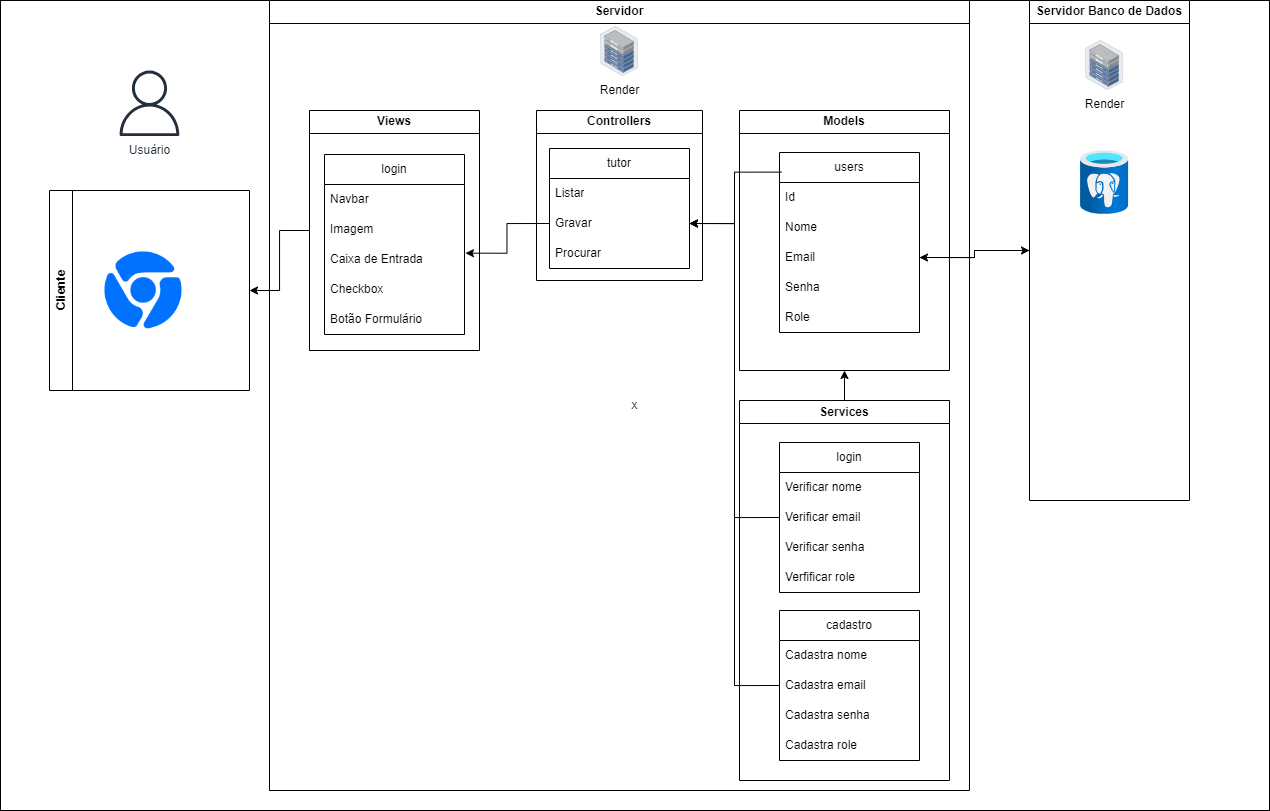

The diagram above was exported from draw.io. Its source (the exported page's mxGraphModel, read from the mxfile embedded in the PNG):
<mxGraphModel dx="2641" dy="698" grid="1" gridSize="10" guides="1" tooltips="1" connect="1" arrows="1" fold="1" page="1" pageScale="1" pageWidth="850" pageHeight="1100" math="0" shadow="0">
  <root>
    <mxCell id="0" />
    <mxCell id="1" parent="0" />
    <mxCell id="iYa8q4h75OvwU4TbAJuc-1" value="x" style="rounded=0;whiteSpace=wrap;html=1;" parent="1" vertex="1">
      <mxGeometry x="-259" y="60" width="1269" height="810" as="geometry" />
    </mxCell>
    <mxCell id="iYa8q4h75OvwU4TbAJuc-2" value="Controllers" style="swimlane;whiteSpace=wrap;html=1;" parent="1" vertex="1">
      <mxGeometry x="277" y="170" width="166" height="170" as="geometry" />
    </mxCell>
    <mxCell id="iYa8q4h75OvwU4TbAJuc-3" value="tutor" style="swimlane;fontStyle=0;childLayout=stackLayout;horizontal=1;startSize=30;horizontalStack=0;resizeParent=1;resizeParentMax=0;resizeLast=0;collapsible=1;marginBottom=0;whiteSpace=wrap;html=1;" parent="iYa8q4h75OvwU4TbAJuc-2" vertex="1">
      <mxGeometry x="13" y="38" width="140" height="120" as="geometry" />
    </mxCell>
    <mxCell id="iYa8q4h75OvwU4TbAJuc-4" value="Listar" style="text;strokeColor=none;fillColor=none;align=left;verticalAlign=middle;spacingLeft=4;spacingRight=4;overflow=hidden;points=[[0,0.5],[1,0.5]];portConstraint=eastwest;rotatable=0;whiteSpace=wrap;html=1;" parent="iYa8q4h75OvwU4TbAJuc-3" vertex="1">
      <mxGeometry y="30" width="140" height="30" as="geometry" />
    </mxCell>
    <mxCell id="iYa8q4h75OvwU4TbAJuc-5" value="Gravar" style="text;strokeColor=none;fillColor=none;align=left;verticalAlign=middle;spacingLeft=4;spacingRight=4;overflow=hidden;points=[[0,0.5],[1,0.5]];portConstraint=eastwest;rotatable=0;whiteSpace=wrap;html=1;" parent="iYa8q4h75OvwU4TbAJuc-3" vertex="1">
      <mxGeometry y="60" width="140" height="30" as="geometry" />
    </mxCell>
    <mxCell id="iYa8q4h75OvwU4TbAJuc-6" value="Procurar" style="text;strokeColor=none;fillColor=none;align=left;verticalAlign=middle;spacingLeft=4;spacingRight=4;overflow=hidden;points=[[0,0.5],[1,0.5]];portConstraint=eastwest;rotatable=0;whiteSpace=wrap;html=1;" parent="iYa8q4h75OvwU4TbAJuc-3" vertex="1">
      <mxGeometry y="90" width="140" height="30" as="geometry" />
    </mxCell>
    <mxCell id="iYa8q4h75OvwU4TbAJuc-7" value="Models" style="swimlane;whiteSpace=wrap;html=1;startSize=23;" parent="1" vertex="1">
      <mxGeometry x="480" y="170" width="210" height="260" as="geometry" />
    </mxCell>
    <mxCell id="iYa8q4h75OvwU4TbAJuc-8" value="users" style="swimlane;fontStyle=0;childLayout=stackLayout;horizontal=1;startSize=30;horizontalStack=0;resizeParent=1;resizeParentMax=0;resizeLast=0;collapsible=1;marginBottom=0;whiteSpace=wrap;html=1;" parent="iYa8q4h75OvwU4TbAJuc-7" vertex="1">
      <mxGeometry x="40" y="42" width="140" height="180" as="geometry" />
    </mxCell>
    <mxCell id="iYa8q4h75OvwU4TbAJuc-9" value="Id" style="text;strokeColor=none;fillColor=none;align=left;verticalAlign=middle;spacingLeft=4;spacingRight=4;overflow=hidden;points=[[0,0.5],[1,0.5]];portConstraint=eastwest;rotatable=0;whiteSpace=wrap;html=1;" parent="iYa8q4h75OvwU4TbAJuc-8" vertex="1">
      <mxGeometry y="30" width="140" height="30" as="geometry" />
    </mxCell>
    <mxCell id="iYa8q4h75OvwU4TbAJuc-10" value="Nome" style="text;strokeColor=none;fillColor=none;align=left;verticalAlign=middle;spacingLeft=4;spacingRight=4;overflow=hidden;points=[[0,0.5],[1,0.5]];portConstraint=eastwest;rotatable=0;whiteSpace=wrap;html=1;" parent="iYa8q4h75OvwU4TbAJuc-8" vertex="1">
      <mxGeometry y="60" width="140" height="30" as="geometry" />
    </mxCell>
    <mxCell id="iYa8q4h75OvwU4TbAJuc-11" value="Email" style="text;strokeColor=none;fillColor=none;align=left;verticalAlign=middle;spacingLeft=4;spacingRight=4;overflow=hidden;points=[[0,0.5],[1,0.5]];portConstraint=eastwest;rotatable=0;whiteSpace=wrap;html=1;" parent="iYa8q4h75OvwU4TbAJuc-8" vertex="1">
      <mxGeometry y="90" width="140" height="30" as="geometry" />
    </mxCell>
    <mxCell id="iYa8q4h75OvwU4TbAJuc-12" value="Senha" style="text;strokeColor=none;fillColor=none;align=left;verticalAlign=middle;spacingLeft=4;spacingRight=4;overflow=hidden;points=[[0,0.5],[1,0.5]];portConstraint=eastwest;rotatable=0;whiteSpace=wrap;html=1;" parent="iYa8q4h75OvwU4TbAJuc-8" vertex="1">
      <mxGeometry y="120" width="140" height="30" as="geometry" />
    </mxCell>
    <mxCell id="iYa8q4h75OvwU4TbAJuc-13" value="Role" style="text;strokeColor=none;fillColor=none;align=left;verticalAlign=middle;spacingLeft=4;spacingRight=4;overflow=hidden;points=[[0,0.5],[1,0.5]];portConstraint=eastwest;rotatable=0;whiteSpace=wrap;html=1;" parent="iYa8q4h75OvwU4TbAJuc-8" vertex="1">
      <mxGeometry y="150" width="140" height="30" as="geometry" />
    </mxCell>
    <mxCell id="x4vt9ghfC7_q_qUPKf-k-3" style="edgeStyle=orthogonalEdgeStyle;rounded=0;orthogonalLoop=1;jettySize=auto;html=1;exitX=0;exitY=0.5;exitDx=0;exitDy=0;entryX=1;entryY=0.5;entryDx=0;entryDy=0;" parent="1" source="iYa8q4h75OvwU4TbAJuc-15" target="iYa8q4h75OvwU4TbAJuc-11" edge="1">
      <mxGeometry relative="1" as="geometry" />
    </mxCell>
    <mxCell id="iYa8q4h75OvwU4TbAJuc-15" value="Servidor Banco de Dados" style="swimlane;whiteSpace=wrap;html=1;" parent="1" vertex="1">
      <mxGeometry x="770" y="60" width="160" height="500" as="geometry" />
    </mxCell>
    <mxCell id="iYa8q4h75OvwU4TbAJuc-16" value="" style="image;aspect=fixed;html=1;points=[];align=center;fontSize=12;image=img/lib/azure2/databases/Azure_Database_PostgreSQL_Server.svg;" parent="iYa8q4h75OvwU4TbAJuc-15" vertex="1">
      <mxGeometry x="51.1" y="150" width="48" height="64" as="geometry" />
    </mxCell>
    <mxCell id="iYa8q4h75OvwU4TbAJuc-17" value="Render" style="image;points=[];aspect=fixed;html=1;align=center;shadow=0;dashed=0;image=img/lib/allied_telesis/storage/Datacenter_Server_Half_Rack_ToR.svg;" parent="iYa8q4h75OvwU4TbAJuc-15" vertex="1">
      <mxGeometry x="56" y="40" width="38.2" height="49.63" as="geometry" />
    </mxCell>
    <mxCell id="iYa8q4h75OvwU4TbAJuc-18" value="Usuário" style="sketch=0;outlineConnect=0;fontColor=#232F3E;gradientColor=none;fillColor=#232F3D;strokeColor=none;dashed=0;verticalLabelPosition=bottom;verticalAlign=top;align=center;html=1;fontSize=12;fontStyle=0;aspect=fixed;pointerEvents=1;shape=mxgraph.aws4.user;" parent="1" vertex="1">
      <mxGeometry x="-142.81" y="130" width="65.62" height="65.62" as="geometry" />
    </mxCell>
    <mxCell id="iYa8q4h75OvwU4TbAJuc-19" value="Servidor" style="swimlane;whiteSpace=wrap;html=1;" parent="1" vertex="1">
      <mxGeometry x="10" y="60" width="700" height="790" as="geometry" />
    </mxCell>
    <mxCell id="iYa8q4h75OvwU4TbAJuc-20" value="Render" style="image;points=[];aspect=fixed;html=1;align=center;shadow=0;dashed=0;image=img/lib/allied_telesis/storage/Datacenter_Server_Half_Rack_ToR.svg;" parent="iYa8q4h75OvwU4TbAJuc-19" vertex="1">
      <mxGeometry x="330.9" y="25.990000000000002" width="38.2" height="49.63" as="geometry" />
    </mxCell>
    <mxCell id="iYa8q4h75OvwU4TbAJuc-21" value="Views" style="swimlane;whiteSpace=wrap;html=1;startSize=23;" parent="iYa8q4h75OvwU4TbAJuc-19" vertex="1">
      <mxGeometry x="40" y="110" width="170" height="240" as="geometry" />
    </mxCell>
    <mxCell id="iYa8q4h75OvwU4TbAJuc-28" value="login" style="swimlane;fontStyle=0;childLayout=stackLayout;horizontal=1;startSize=30;horizontalStack=0;resizeParent=1;resizeParentMax=0;resizeLast=0;collapsible=1;marginBottom=0;whiteSpace=wrap;html=1;" parent="iYa8q4h75OvwU4TbAJuc-21" vertex="1">
      <mxGeometry x="15" y="44" width="140" height="180" as="geometry" />
    </mxCell>
    <mxCell id="iYa8q4h75OvwU4TbAJuc-29" value="Navbar" style="text;strokeColor=none;fillColor=none;align=left;verticalAlign=middle;spacingLeft=4;spacingRight=4;overflow=hidden;points=[[0,0.5],[1,0.5]];portConstraint=eastwest;rotatable=0;whiteSpace=wrap;html=1;" parent="iYa8q4h75OvwU4TbAJuc-28" vertex="1">
      <mxGeometry y="30" width="140" height="30" as="geometry" />
    </mxCell>
    <mxCell id="iYa8q4h75OvwU4TbAJuc-30" value="Imagem" style="text;strokeColor=none;fillColor=none;align=left;verticalAlign=middle;spacingLeft=4;spacingRight=4;overflow=hidden;points=[[0,0.5],[1,0.5]];portConstraint=eastwest;rotatable=0;whiteSpace=wrap;html=1;" parent="iYa8q4h75OvwU4TbAJuc-28" vertex="1">
      <mxGeometry y="60" width="140" height="30" as="geometry" />
    </mxCell>
    <mxCell id="iYa8q4h75OvwU4TbAJuc-31" value="Caixa de Entrada" style="text;strokeColor=none;fillColor=none;align=left;verticalAlign=middle;spacingLeft=4;spacingRight=4;overflow=hidden;points=[[0,0.5],[1,0.5]];portConstraint=eastwest;rotatable=0;whiteSpace=wrap;html=1;" parent="iYa8q4h75OvwU4TbAJuc-28" vertex="1">
      <mxGeometry y="90" width="140" height="30" as="geometry" />
    </mxCell>
    <mxCell id="iYa8q4h75OvwU4TbAJuc-32" value="Checkbox" style="text;strokeColor=none;fillColor=none;align=left;verticalAlign=middle;spacingLeft=4;spacingRight=4;overflow=hidden;points=[[0,0.5],[1,0.5]];portConstraint=eastwest;rotatable=0;whiteSpace=wrap;html=1;" parent="iYa8q4h75OvwU4TbAJuc-28" vertex="1">
      <mxGeometry y="120" width="140" height="30" as="geometry" />
    </mxCell>
    <mxCell id="iYa8q4h75OvwU4TbAJuc-33" value="Botão Formulário" style="text;strokeColor=none;fillColor=none;align=left;verticalAlign=middle;spacingLeft=4;spacingRight=4;overflow=hidden;points=[[0,0.5],[1,0.5]];portConstraint=eastwest;rotatable=0;whiteSpace=wrap;html=1;" parent="iYa8q4h75OvwU4TbAJuc-28" vertex="1">
      <mxGeometry y="150" width="140" height="30" as="geometry" />
    </mxCell>
    <mxCell id="iYa8q4h75OvwU4TbAJuc-34" value="" style="shape=image;html=1;verticalAlign=top;verticalLabelPosition=bottom;labelBackgroundColor=#ffffff;imageAspect=0;aspect=fixed;image=https://cdn2.iconfinder.com/data/icons/social-media-and-payment/64/-36-128.png" parent="1" vertex="1">
      <mxGeometry x="-160" y="306" width="88" height="88" as="geometry" />
    </mxCell>
    <mxCell id="iYa8q4h75OvwU4TbAJuc-35" value="Cliente" style="swimlane;horizontal=0;whiteSpace=wrap;html=1;" parent="1" vertex="1">
      <mxGeometry x="-210" y="250" width="200" height="200" as="geometry" />
    </mxCell>
    <mxCell id="iYa8q4h75OvwU4TbAJuc-42" style="edgeStyle=orthogonalEdgeStyle;rounded=0;orthogonalLoop=1;jettySize=auto;html=1;exitX=0;exitY=0.5;exitDx=0;exitDy=0;entryX=1;entryY=0.5;entryDx=0;entryDy=0;" parent="1" source="iYa8q4h75OvwU4TbAJuc-21" target="iYa8q4h75OvwU4TbAJuc-35" edge="1">
      <mxGeometry relative="1" as="geometry" />
    </mxCell>
    <mxCell id="EpT4xEknGdJhAbOtzbEU-1" style="edgeStyle=orthogonalEdgeStyle;rounded=0;orthogonalLoop=1;jettySize=auto;html=1;exitX=0;exitY=0.5;exitDx=0;exitDy=0;entryX=1.007;entryY=0.289;entryDx=0;entryDy=0;entryPerimeter=0;" parent="1" source="iYa8q4h75OvwU4TbAJuc-5" target="iYa8q4h75OvwU4TbAJuc-31" edge="1">
      <mxGeometry relative="1" as="geometry" />
    </mxCell>
    <mxCell id="qsnfgtbb21YHwTISaHYY-9" style="edgeStyle=orthogonalEdgeStyle;rounded=0;orthogonalLoop=1;jettySize=auto;html=1;entryX=0.5;entryY=1;entryDx=0;entryDy=0;" parent="1" source="EpT4xEknGdJhAbOtzbEU-2" target="iYa8q4h75OvwU4TbAJuc-7" edge="1">
      <mxGeometry relative="1" as="geometry" />
    </mxCell>
    <mxCell id="EpT4xEknGdJhAbOtzbEU-2" value="Services" style="swimlane;whiteSpace=wrap;html=1;startSize=23;" parent="1" vertex="1">
      <mxGeometry x="480" y="460" width="210" height="380" as="geometry" />
    </mxCell>
    <mxCell id="EpT4xEknGdJhAbOtzbEU-3" value="login" style="swimlane;fontStyle=0;childLayout=stackLayout;horizontal=1;startSize=30;horizontalStack=0;resizeParent=1;resizeParentMax=0;resizeLast=0;collapsible=1;marginBottom=0;whiteSpace=wrap;html=1;" parent="EpT4xEknGdJhAbOtzbEU-2" vertex="1">
      <mxGeometry x="40" y="42" width="140" height="150" as="geometry" />
    </mxCell>
    <mxCell id="EpT4xEknGdJhAbOtzbEU-4" value="Verificar nome" style="text;strokeColor=none;fillColor=none;align=left;verticalAlign=middle;spacingLeft=4;spacingRight=4;overflow=hidden;points=[[0,0.5],[1,0.5]];portConstraint=eastwest;rotatable=0;whiteSpace=wrap;html=1;" parent="EpT4xEknGdJhAbOtzbEU-3" vertex="1">
      <mxGeometry y="30" width="140" height="30" as="geometry" />
    </mxCell>
    <mxCell id="EpT4xEknGdJhAbOtzbEU-19" value="Verificar email" style="text;strokeColor=none;fillColor=none;align=left;verticalAlign=middle;spacingLeft=4;spacingRight=4;overflow=hidden;points=[[0,0.5],[1,0.5]];portConstraint=eastwest;rotatable=0;whiteSpace=wrap;html=1;" parent="EpT4xEknGdJhAbOtzbEU-3" vertex="1">
      <mxGeometry y="60" width="140" height="30" as="geometry" />
    </mxCell>
    <mxCell id="EpT4xEknGdJhAbOtzbEU-5" value="Verificar senha&amp;nbsp;" style="text;strokeColor=none;fillColor=none;align=left;verticalAlign=middle;spacingLeft=4;spacingRight=4;overflow=hidden;points=[[0,0.5],[1,0.5]];portConstraint=eastwest;rotatable=0;whiteSpace=wrap;html=1;" parent="EpT4xEknGdJhAbOtzbEU-3" vertex="1">
      <mxGeometry y="90" width="140" height="30" as="geometry" />
    </mxCell>
    <mxCell id="EpT4xEknGdJhAbOtzbEU-6" value="Verfificar role" style="text;strokeColor=none;fillColor=none;align=left;verticalAlign=middle;spacingLeft=4;spacingRight=4;overflow=hidden;points=[[0,0.5],[1,0.5]];portConstraint=eastwest;rotatable=0;whiteSpace=wrap;html=1;" parent="EpT4xEknGdJhAbOtzbEU-3" vertex="1">
      <mxGeometry y="120" width="140" height="30" as="geometry" />
    </mxCell>
    <mxCell id="EpT4xEknGdJhAbOtzbEU-24" style="edgeStyle=orthogonalEdgeStyle;rounded=0;orthogonalLoop=1;jettySize=auto;html=1;exitX=0.014;exitY=0.109;exitDx=0;exitDy=0;entryX=1;entryY=0.5;entryDx=0;entryDy=0;exitPerimeter=0;" parent="1" source="iYa8q4h75OvwU4TbAJuc-8" target="iYa8q4h75OvwU4TbAJuc-5" edge="1">
      <mxGeometry relative="1" as="geometry" />
    </mxCell>
    <mxCell id="qsnfgtbb21YHwTISaHYY-1" value="cadastro" style="swimlane;fontStyle=0;childLayout=stackLayout;horizontal=1;startSize=30;horizontalStack=0;resizeParent=1;resizeParentMax=0;resizeLast=0;collapsible=1;marginBottom=0;whiteSpace=wrap;html=1;" parent="1" vertex="1">
      <mxGeometry x="520" y="670" width="140" height="150" as="geometry" />
    </mxCell>
    <mxCell id="qsnfgtbb21YHwTISaHYY-2" value="Cadastra nome" style="text;strokeColor=none;fillColor=none;align=left;verticalAlign=middle;spacingLeft=4;spacingRight=4;overflow=hidden;points=[[0,0.5],[1,0.5]];portConstraint=eastwest;rotatable=0;whiteSpace=wrap;html=1;" parent="qsnfgtbb21YHwTISaHYY-1" vertex="1">
      <mxGeometry y="30" width="140" height="30" as="geometry" />
    </mxCell>
    <mxCell id="qsnfgtbb21YHwTISaHYY-3" value="Cadastra email" style="text;strokeColor=none;fillColor=none;align=left;verticalAlign=middle;spacingLeft=4;spacingRight=4;overflow=hidden;points=[[0,0.5],[1,0.5]];portConstraint=eastwest;rotatable=0;whiteSpace=wrap;html=1;" parent="qsnfgtbb21YHwTISaHYY-1" vertex="1">
      <mxGeometry y="60" width="140" height="30" as="geometry" />
    </mxCell>
    <mxCell id="qsnfgtbb21YHwTISaHYY-4" value="Cadastra senha" style="text;strokeColor=none;fillColor=none;align=left;verticalAlign=middle;spacingLeft=4;spacingRight=4;overflow=hidden;points=[[0,0.5],[1,0.5]];portConstraint=eastwest;rotatable=0;whiteSpace=wrap;html=1;" parent="qsnfgtbb21YHwTISaHYY-1" vertex="1">
      <mxGeometry y="90" width="140" height="30" as="geometry" />
    </mxCell>
    <mxCell id="qsnfgtbb21YHwTISaHYY-5" value="Cadastra role" style="text;strokeColor=none;fillColor=none;align=left;verticalAlign=middle;spacingLeft=4;spacingRight=4;overflow=hidden;points=[[0,0.5],[1,0.5]];portConstraint=eastwest;rotatable=0;whiteSpace=wrap;html=1;" parent="qsnfgtbb21YHwTISaHYY-1" vertex="1">
      <mxGeometry y="120" width="140" height="30" as="geometry" />
    </mxCell>
    <mxCell id="qsnfgtbb21YHwTISaHYY-11" style="edgeStyle=orthogonalEdgeStyle;rounded=0;orthogonalLoop=1;jettySize=auto;html=1;exitX=0;exitY=0.5;exitDx=0;exitDy=0;entryX=1;entryY=0.5;entryDx=0;entryDy=0;" parent="1" source="EpT4xEknGdJhAbOtzbEU-19" target="iYa8q4h75OvwU4TbAJuc-5" edge="1">
      <mxGeometry relative="1" as="geometry" />
    </mxCell>
    <mxCell id="qsnfgtbb21YHwTISaHYY-12" style="edgeStyle=orthogonalEdgeStyle;rounded=0;orthogonalLoop=1;jettySize=auto;html=1;exitX=0;exitY=0.5;exitDx=0;exitDy=0;entryX=1;entryY=0.5;entryDx=0;entryDy=0;" parent="1" source="qsnfgtbb21YHwTISaHYY-3" target="iYa8q4h75OvwU4TbAJuc-5" edge="1">
      <mxGeometry relative="1" as="geometry" />
    </mxCell>
    <mxCell id="x4vt9ghfC7_q_qUPKf-k-2" style="edgeStyle=orthogonalEdgeStyle;rounded=0;orthogonalLoop=1;jettySize=auto;html=1;exitX=1;exitY=0.5;exitDx=0;exitDy=0;entryX=0;entryY=0.5;entryDx=0;entryDy=0;" parent="1" source="iYa8q4h75OvwU4TbAJuc-11" target="iYa8q4h75OvwU4TbAJuc-15" edge="1">
      <mxGeometry relative="1" as="geometry">
        <mxPoint x="660" y="317" as="targetPoint" />
      </mxGeometry>
    </mxCell>
  </root>
</mxGraphModel>